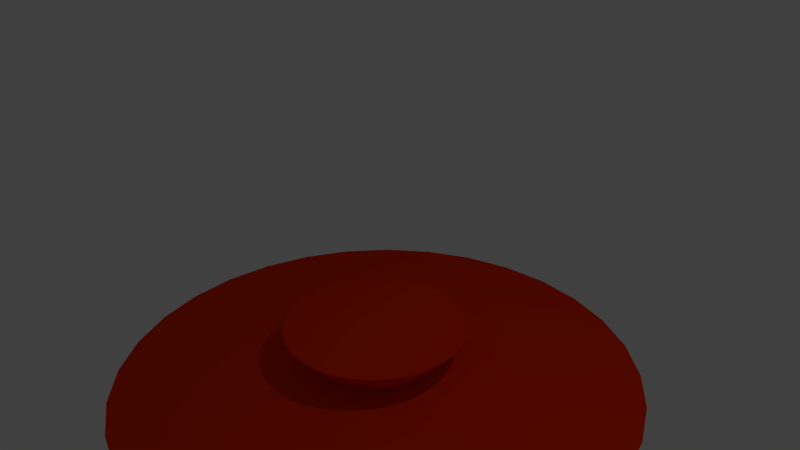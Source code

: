 # Source: dg-pot.blend  (saved by Blender 2.72.0; exported with 4.5.12 LTS)
import bpy
from mathutils import Matrix  # noqa: F401  (used for matrix-valued properties, if any)

bpy.ops.wm.read_factory_settings(use_empty=True)
scene = bpy.context.scene
scene.name = 'Scene'

# ---- collections
col_collection_1 = bpy.data.collections.new('Collection 1'); scene.collection.children.link(col_collection_1)

# ---- materials (node trees are filled in below, after node groups)
mat_material = bpy.data.materials.new('Material')
mat_material.alpha_threshold = 0.0
mat_material.roughness = 0.5

# ---- material node trees
mat_material.use_nodes = True; mat_material.node_tree.nodes.clear()
_N = mat_material.node_tree.nodes; _L = mat_material.node_tree.links
n0 = _N.new('ShaderNodeOutputMaterial'); n0.name = 'Material Output'; n0.location = (300, 300)
n1 = _N.new('ShaderNodeBsdfDiffuse'); n1.name = 'Diffuse BSDF'; n1.location = (10, 300)
n1.inputs[0].default_value = (0.8, 0.02818, 0.0, 1.0)
_L.new(n1.outputs[0], n0.inputs[0])
n0.is_active_output = True

# ---- world
world_world = bpy.data.worlds.new('World'); scene.world = world_world
world_world.color = (0.05088, 0.05088, 0.05088)
world_world.use_sun_shadow = False
world_world.sun_shadow_jitter_overblur = 0.0
world_world.cycles.sampling_method = 'MANUAL'
world_world.cycles.sample_map_resolution = 256

# ---- cameras
cam_camera = bpy.data.cameras.new('Camera')
cam_camera.clip_end = 100.0
cam_camera.lens = 35.0
cam_camera.sensor_width = 32.0
cam_camera.sensor_height = 18.0
cam_camera.ortho_scale = 7.314
cam_camera.dof.focus_distance = 0.0

# ---- lights
light_lamp = bpy.data.lights.new('Lamp', 'POINT')
light_lamp.transmission_factor = 0.0
light_lamp.cutoff_distance = 30.0
light_lamp.energy = 100.0
light_lamp.shadow_buffer_clip_start = 1.001
light_lamp.shadow_soft_size = 0.1
light_lamp.shadow_maximum_resolution = 0.006
light_lamp.use_absolute_resolution = True
light_lamp.cycles.use_multiple_importance_sampling = False

# ---- meshes
me_circle = bpy.data.meshes.new('Circle')
me_circle.from_pydata([(3.401e-07, 2.71, 0.0), (-0.5287, 2.658, 0.0), (-1.037, 2.504, 0.0), (-1.505, 2.253, 0.0), (-1.916, 1.916, 0.0), (-2.253, 1.505, 0.0), (-2.504, 1.037, 0.0), (-2.658, 0.5287, 0.0), (-2.71, -6.193e-07, 0.0), (-2.658, -0.5287, 0.0), (-2.504, -1.037, 0.0), (-2.253, -1.505, 0.0), (-1.916, -1.916, 0.0), (-1.505, -2.253, 0.0), (-1.037, -2.504, 0.0), (-0.5287, -2.658, 0.0), (1.223e-06, -2.71, 0.0), (0.5287, -2.658, 0.0), (1.037, -2.504, 0.0), (1.505, -2.253, 0.0), (1.916, -1.916, 0.0), (2.253, -1.505, 0.0), (2.504, -1.037, 0.0), (2.658, -0.5287, 0.0), (2.71, 1.793e-06, 0.0), (2.658, 0.5287, 0.0), (2.504, 1.037, 0.0), (2.253, 1.505, 0.0), (1.916, 1.916, 0.0), (1.505, 2.253, 0.0), (1.037, 2.504, 0.0), (0.5287, 2.658, 0.0), (3.401e-07, 2.71, 2.573), (-0.5287, 2.658, 2.573), (-1.037, 2.504, 2.573), (-1.505, 2.253, 2.573), (-1.916, 1.916, 2.573), (-2.253, 1.505, 2.573), (-2.504, 1.037, 2.573), (-2.658, 0.5287, 2.573), (-2.71, -6.193e-07, 2.573), (-2.658, -0.5287, 2.573), (-2.504, -1.037, 2.573), (-2.253, -1.505, 2.573), (-1.916, -1.916, 2.573), (-1.505, -2.253, 2.573), (-1.037, -2.504, 2.573), (-0.5287, -2.658, 2.573), (1.223e-06, -2.71, 2.573), (0.5287, -2.658, 2.573), (1.037, -2.504, 2.573), (1.505, -2.253, 2.573), (1.916, -1.916, 2.573), (2.253, -1.505, 2.573), (2.504, -1.037, 2.573), (2.658, -0.5287, 2.573), (2.71, 1.793e-06, 2.573), (2.658, 0.5287, 2.573), (2.504, 1.037, 2.573), (2.253, 1.505, 2.573), (1.916, 1.916, 2.573), (1.505, 2.253, 2.573), (1.037, 2.504, 2.573), (0.5287, 2.658, 2.573), (3.863e-07, 3.612, 2.72), (-0.7046, 3.542, 2.72), (-1.382, 3.337, 2.72), (-2.006, 3.003, 2.72), (-2.554, 2.554, 2.72), (-3.003, 2.006, 2.72), (-3.337, 1.382, 2.72), (-3.542, 0.7046, 2.72), (-3.612, -8.385e-07, 2.72), (-3.542, -0.7046, 2.72), (-3.337, -1.382, 2.72), (-3.003, -2.006, 2.72), (-2.554, -2.554, 2.72), (-2.006, -3.003, 2.72), (-1.382, -3.337, 2.72), (-0.7046, -3.542, 2.72), (1.563e-06, -3.612, 2.72), (0.7046, -3.542, 2.72), (1.382, -3.337, 2.72), (2.006, -3.003, 2.72), (2.554, -2.554, 2.72), (3.003, -2.006, 2.72), (3.337, -1.382, 2.72), (3.542, -0.7046, 2.72), (3.612, 2.376e-06, 2.72), (3.542, 0.7046, 2.72), (3.337, 1.382, 2.72), (3.003, 2.006, 2.72), (2.554, 2.554, 2.72), (2.006, 3.003, 2.72), (1.382, 3.337, 2.72), (0.7046, 3.542, 2.72), (2.148e-07, 0.8117, 3.03), (-0.1584, 0.7962, 3.03), (-0.3106, 0.75, 3.03), (-0.451, 0.6749, 3.03), (-0.574, 0.574, 3.03), (-0.6749, 0.451, 3.03), (-0.75, 0.3106, 3.03), (-0.7962, 0.1584, 3.03), (-0.8117, -1.942e-07, 3.03), (-0.7962, -0.1584, 3.03), (-0.75, -0.3106, 3.03), (-0.6749, -0.451, 3.03), (-0.574, -0.574, 3.03), (-0.451, -0.6749, 3.03), (-0.3106, -0.75, 3.03), (-0.1584, -0.7962, 3.03), (4.793e-07, -0.8117, 3.03), (0.1584, -0.7962, 3.03), (0.3106, -0.75, 3.03), (0.451, -0.6749, 3.03), (0.574, -0.574, 3.03), (0.6749, -0.451, 3.03), (0.75, -0.3106, 3.03), (0.7962, -0.1584, 3.03), (0.8117, 5.283e-07, 3.03), (0.7962, 0.1584, 3.03), (0.75, 0.3106, 3.03), (0.6749, 0.451, 3.03), (0.574, 0.574, 3.03), (0.451, 0.6749, 3.03), (0.3106, 0.75, 3.03), (0.1584, 0.7962, 3.03), (2.581e-07, 1.243, 3.511), (-0.2424, 1.219, 3.511), (-0.4756, 1.148, 3.511), (-0.6904, 1.033, 3.511), (-0.8787, 0.8787, 3.511), (-1.033, 0.6904, 3.511), (-1.148, 0.4756, 3.511), (-1.219, 0.2424, 3.511), (-1.243, -2.974e-07, 3.511), (-1.219, -0.2424, 3.511), (-1.148, -0.4756, 3.511), (-1.033, -0.6904, 3.511), (-0.8787, -0.8787, 3.511), (-0.6904, -1.033, 3.511), (-0.4756, -1.148, 3.511), (-0.2424, -1.219, 3.511), (6.63e-07, -1.243, 3.511), (0.2424, -1.219, 3.511), (0.4756, -1.148, 3.511), (0.6904, -1.033, 3.511), (0.8787, -0.8787, 3.511), (1.033, -0.6904, 3.511), (1.148, -0.4756, 3.511), (1.219, -0.2424, 3.511), (1.243, 8.088e-07, 3.511), (1.219, 0.2424, 3.511), (1.148, 0.4756, 3.511), (1.033, 0.6904, 3.511), (0.8787, 0.8787, 3.511), (0.6904, 1.033, 3.511), (0.4756, 1.148, 3.511), (0.2424, 1.219, 3.511), (-0.202, 1.223, 3.511), (-0.1616, 1.227, 3.511), (-0.1212, 1.231, 3.511), (-0.08081, 1.235, 3.511), (-0.04041, 1.239, 3.511), (-0.4367, 1.16, 3.511), (-0.3979, 1.172, 3.511), (-0.359, 1.183, 3.511), (-0.3201, 1.195, 3.511), (-0.2813, 1.207, 3.511), (-0.6546, 1.052, 3.511), (-0.6188, 1.072, 3.511), (-0.583, 1.091, 3.511), (-0.5472, 1.11, 3.511), (-0.5114, 1.129, 3.511), (-0.8473, 0.9045, 3.511), (-0.816, 0.9302, 3.511), (-0.7846, 0.956, 3.511), (-0.7532, 0.9818, 3.511), (-0.7218, 1.008, 3.511), (-1.008, 0.7218, 3.511), (-0.9818, 0.7532, 3.511), (-0.956, 0.7846, 3.511), (-0.9302, 0.816, 3.511), (-0.9045, 0.8473, 3.511), (-1.129, 0.5114, 3.511), (-1.11, 0.5472, 3.511), (-1.091, 0.583, 3.511), (-1.072, 0.6188, 3.511), (-1.052, 0.6546, 3.511), (-1.207, 0.2813, 3.511), (-1.195, 0.3201, 3.511), (-1.183, 0.359, 3.511), (-1.172, 0.3979, 3.511), (-1.16, 0.4367, 3.511), (-1.239, 0.04041, 3.511), (-1.235, 0.08081, 3.511), (-1.231, 0.1212, 3.511), (-1.227, 0.1616, 3.511), (-1.223, 0.202, 3.511), (-1.223, -0.202, 3.511), (-1.227, -0.1616, 3.511), (-1.231, -0.1212, 3.511), (-1.235, -0.08081, 3.511), (-1.239, -0.04041, 3.511), (-1.16, -0.4367, 3.511), (-1.172, -0.3979, 3.511), (-1.183, -0.359, 3.511), (-1.195, -0.3201, 3.511), (-1.207, -0.2813, 3.511), (-1.052, -0.6546, 3.511), (-1.072, -0.6188, 3.511), (-1.091, -0.583, 3.511), (-1.11, -0.5472, 3.511), (-1.129, -0.5114, 3.511), (-0.9045, -0.8473, 3.511), (-0.9302, -0.816, 3.511), (-0.956, -0.7846, 3.511), (-0.9818, -0.7532, 3.511), (-1.008, -0.7218, 3.511), (-0.7218, -1.008, 3.511), (-0.7532, -0.9818, 3.511), (-0.7846, -0.956, 3.511), (-0.816, -0.9302, 3.511), (-0.8473, -0.9045, 3.511), (-0.5114, -1.129, 3.511), (-0.5472, -1.11, 3.511), (-0.583, -1.091, 3.511), (-0.6188, -1.072, 3.511), (-0.6546, -1.052, 3.511), (-0.2813, -1.207, 3.511), (-0.3201, -1.195, 3.511), (-0.359, -1.183, 3.511), (-0.3979, -1.172, 3.511), (-0.4367, -1.16, 3.511), (-0.04041, -1.239, 3.511), (-0.08081, -1.235, 3.511), (-0.1212, -1.231, 3.511), (-0.1616, -1.227, 3.511), (-0.202, -1.223, 3.511), (0.202, -1.223, 3.511), (0.1616, -1.227, 3.511), (0.1212, -1.231, 3.511), (0.08081, -1.235, 3.511), (0.04041, -1.239, 3.511), (0.4367, -1.16, 3.511), (0.3979, -1.172, 3.511), (0.359, -1.183, 3.511), (0.3201, -1.195, 3.511), (0.2813, -1.207, 3.511), (0.6546, -1.052, 3.511), (0.6188, -1.072, 3.511), (0.583, -1.091, 3.511), (0.5472, -1.11, 3.511), (0.5114, -1.129, 3.511), (0.8473, -0.9045, 3.511), (0.816, -0.9302, 3.511), (0.7846, -0.956, 3.511), (0.7532, -0.9818, 3.511), (0.7218, -1.008, 3.511), (1.008, -0.7218, 3.511), (0.9818, -0.7532, 3.511), (0.956, -0.7846, 3.511), (0.9302, -0.816, 3.511), (0.9045, -0.8473, 3.511), (1.129, -0.5114, 3.511), (1.11, -0.5472, 3.511), (1.091, -0.583, 3.511), (1.072, -0.6188, 3.511), (1.052, -0.6546, 3.511), (1.207, -0.2813, 3.511), (1.195, -0.3201, 3.511), (1.183, -0.359, 3.511), (1.172, -0.3979, 3.511), (1.16, -0.4367, 3.511), (1.239, -0.04041, 3.511), (1.235, -0.08081, 3.511), (1.231, -0.1212, 3.511), (1.227, -0.1616, 3.511), (1.223, -0.202, 3.511), (1.223, 0.202, 3.511), (1.227, 0.1616, 3.511), (1.231, 0.1212, 3.511), (1.235, 0.08081, 3.511), (1.239, 0.04041, 3.511), (1.16, 0.4367, 3.511), (1.172, 0.3979, 3.511), (1.183, 0.359, 3.511), (1.195, 0.3201, 3.511), (1.207, 0.2813, 3.511), (1.052, 0.6546, 3.511), (1.072, 0.6188, 3.511), (1.091, 0.583, 3.511), (1.11, 0.5472, 3.511), (1.129, 0.5114, 3.511), (0.9045, 0.8473, 3.511), (0.9302, 0.816, 3.511), (0.956, 0.7846, 3.511), (0.9818, 0.7532, 3.511), (1.008, 0.7218, 3.511), (0.7218, 1.008, 3.511), (0.7532, 0.9818, 3.511), (0.7846, 0.956, 3.511), (0.816, 0.9302, 3.511), (0.8473, 0.9045, 3.511), (0.5114, 1.129, 3.511), (0.5472, 1.11, 3.511), (0.583, 1.091, 3.511), (0.6188, 1.072, 3.511), (0.6546, 1.052, 3.511), (0.2813, 1.207, 3.511), (0.3201, 1.195, 3.511), (0.359, 1.183, 3.511), (0.3979, 1.172, 3.511), (0.4367, 1.16, 3.511), (0.04041, 1.239, 3.511), (0.08081, 1.235, 3.511), (0.1212, 1.231, 3.511), (0.1616, 1.227, 3.511), (0.202, 1.223, 3.511)], [], [(1, 0, 31, 30, 29, 28, 27, 26, 25, 24, 23, 22, 21, 20, 19, 18, 17, 16, 15, 14, 13, 12, 11, 10, 9, 8, 7, 6, 5, 4, 3, 2), (54, 55, 87, 86), (21, 22, 54, 53), (10, 11, 43, 42), (30, 31, 63, 62), (19, 20, 52, 51), (8, 9, 41, 40), (28, 29, 61, 60), (17, 18, 50, 49), (6, 7, 39, 38), (26, 27, 59, 58), (4, 5, 37, 36), (15, 16, 48, 47), (24, 25, 57, 56), (2, 3, 35, 34), (13, 14, 46, 45), (22, 23, 55, 54), (0, 1, 33, 32), (11, 12, 44, 43), (31, 0, 32, 63), (20, 21, 53, 52), (9, 10, 42, 41), (29, 30, 62, 61), (18, 19, 51, 50), (7, 8, 40, 39), (27, 28, 60, 59), (16, 17, 49, 48), (5, 6, 38, 37), (25, 26, 58, 57), (3, 4, 36, 35), (14, 15, 47, 46), (23, 24, 56, 55), (1, 2, 34, 33), (12, 13, 45, 44), (88, 89, 121, 120), (32, 33, 65, 64), (43, 44, 76, 75), (63, 32, 64, 95), (52, 53, 85, 84), (41, 42, 74, 73), (61, 62, 94, 93), (50, 51, 83, 82), (39, 40, 72, 71), (59, 60, 92, 91), (48, 49, 81, 80), (37, 38, 70, 69), (57, 58, 90, 89), (35, 36, 68, 67), (46, 47, 79, 78), (55, 56, 88, 87), (33, 34, 66, 65), (44, 45, 77, 76), (53, 54, 86, 85), (42, 43, 75, 74), (62, 63, 95, 94), (51, 52, 84, 83), (40, 41, 73, 72), (60, 61, 93, 92), (49, 50, 82, 81), (38, 39, 71, 70), (58, 59, 91, 90), (36, 37, 69, 68), (47, 48, 80, 79), (56, 57, 89, 88), (34, 35, 67, 66), (45, 46, 78, 77), (122, 123, 155, 290, 291, 292, 293, 294, 154), (66, 67, 99, 98), (77, 78, 110, 109), (86, 87, 119, 118), (64, 65, 97, 96), (75, 76, 108, 107), (95, 64, 96, 127), (84, 85, 117, 116), (73, 74, 106, 105), (93, 94, 126, 125), (82, 83, 115, 114), (71, 72, 104, 103), (91, 92, 124, 123), (80, 81, 113, 112), (69, 70, 102, 101), (89, 90, 122, 121), (67, 68, 100, 99), (78, 79, 111, 110), (87, 88, 120, 119), (65, 66, 98, 97), (76, 77, 109, 108), (85, 86, 118, 117), (74, 75, 107, 106), (94, 95, 127, 126), (83, 84, 116, 115), (72, 73, 105, 104), (92, 93, 125, 124), (81, 82, 114, 113), (70, 71, 103, 102), (90, 91, 123, 122), (68, 69, 101, 100), (79, 80, 112, 111), (129, 169, 168, 167, 166, 165, 130, 174, 173, 172, 171, 170, 131, 179, 178, 177, 176, 175, 132, 184, 183, 182, 181, 180, 133, 189, 188, 187, 186, 185, 134, 194, 193, 192, 191, 190, 135, 199, 198, 197, 196, 195, 136, 204, 203, 202, 201, 200, 137, 209, 208, 207, 206, 205, 138, 214, 213, 212, 211, 210, 139, 219, 218, 217, 216, 215, 140, 224, 223, 222, 221, 220, 141, 229, 228, 227, 226, 225, 142, 234, 233, 232, 231, 230, 143, 239, 238, 237, 236, 235, 144, 244, 243, 242, 241, 240, 145, 249, 248, 247, 246, 245, 146, 254, 253, 252, 251, 250, 147, 259, 258, 257, 256, 255, 148, 264, 263, 262, 261, 260, 149, 269, 268, 267, 266, 265, 150, 274, 273, 272, 271, 270, 151, 279, 278, 277, 276, 275, 152, 284, 283, 282, 281, 280, 153, 289, 288, 287, 286, 285, 154, 294, 293, 292, 291, 290, 155, 299, 298, 297, 296, 295, 156, 304, 303, 302, 301, 300, 157, 309, 308, 307, 306, 305, 158, 314, 313, 312, 311, 310, 159, 319, 318, 317, 316, 315, 128, 164, 163, 162, 161, 160), (100, 101, 133, 180, 181, 182, 183, 184, 132), (111, 112, 144, 235, 236, 237, 238, 239, 143), (120, 121, 153, 280, 281, 282, 283, 284, 152), (98, 99, 131, 170, 171, 172, 173, 174, 130), (109, 110, 142, 225, 226, 227, 228, 229, 141), (118, 119, 151, 270, 271, 272, 273, 274, 150), (96, 97, 129, 160, 161, 162, 163, 164, 128), (107, 108, 140, 215, 216, 217, 218, 219, 139), (127, 96, 128, 315, 316, 317, 318, 319, 159), (116, 117, 149, 260, 261, 262, 263, 264, 148), (105, 106, 138, 205, 206, 207, 208, 209, 137), (125, 126, 158, 305, 306, 307, 308, 309, 157), (114, 115, 147, 250, 251, 252, 253, 254, 146), (103, 104, 136, 195, 196, 197, 198, 199, 135), (123, 124, 156, 295, 296, 297, 298, 299, 155), (112, 113, 145, 240, 241, 242, 243, 244, 144), (101, 102, 134, 185, 186, 187, 188, 189, 133), (121, 122, 154, 285, 286, 287, 288, 289, 153), (99, 100, 132, 175, 176, 177, 178, 179, 131), (110, 111, 143, 230, 231, 232, 233, 234, 142), (119, 120, 152, 275, 276, 277, 278, 279, 151), (97, 98, 130, 165, 166, 167, 168, 169, 129), (108, 109, 141, 220, 221, 222, 223, 224, 140), (117, 118, 150, 265, 266, 267, 268, 269, 149), (106, 107, 139, 210, 211, 212, 213, 214, 138), (126, 127, 159, 310, 311, 312, 313, 314, 158), (115, 116, 148, 255, 256, 257, 258, 259, 147), (104, 105, 137, 200, 201, 202, 203, 204, 136), (124, 125, 157, 300, 301, 302, 303, 304, 156), (113, 114, 146, 245, 246, 247, 248, 249, 145), (102, 103, 135, 190, 191, 192, 193, 194, 134)])
me_circle.polygons.foreach_set('use_smooth', [True] * 130)
me_circle.materials.append(mat_material)
me_circle.use_remesh_preserve_volume = False
me_circle.use_remesh_preserve_attributes = False
me_circle.use_mirror_vertex_groups = False
me_circle.update()

# ---- objects
ob_circle = bpy.data.objects.new('Circle', me_circle)
ob_lamp = bpy.data.objects.new('Lamp', light_lamp)
ob_camera = bpy.data.objects.new('Camera', cam_camera)

# ---- transforms, parenting, visibility, modifiers, constraints
ob_circle.location = (0.0, 0.0, 0.0)
ob_circle.lineart.crease_threshold = 0.0
_m = ob_circle.modifiers.new('EdgeSplit', 'EDGE_SPLIT')
_m = ob_circle.modifiers.new('ParticleSystem 1', 'PARTICLE_SYSTEM')
_m = ob_circle.modifiers.new('Explode', 'EXPLODE')
ob_lamp.location = (4.076, 1.005, 5.904)
ob_lamp.rotation_euler = (0.6503, 0.05522, 1.866)
ob_lamp.lock_rotations_4d = False
ob_lamp.empty_display_type = 'ARROWS'
ob_lamp.color = (0.0, 0.0, 0.0, 0.0)
ob_lamp.lineart.crease_threshold = 0.0
ob_camera.location = (7.481, -6.508, 5.344)
ob_camera.rotation_euler = (1.109, 0.01082, 0.8149)
ob_camera.lock_rotations_4d = False
ob_camera.empty_display_type = 'ARROWS'
ob_camera.color = (0.0, 0.0, 0.0, 0.0)
ob_camera.display_type = 'WIRE'
ob_camera.lineart.crease_threshold = 0.0

# ---- collection membership
col_collection_1.objects.link(ob_circle)
col_collection_1.objects.link(ob_lamp)
col_collection_1.objects.link(ob_camera)

# ---- scene / render settings (as saved in the file)
scene.camera = ob_camera
scene.frame_start = 1; scene.frame_end = 250; scene.frame_set(58)
scene.render.engine = 'CYCLES'
scene.render.resolution_percentage = 50
scene.render.dither_intensity = 0.0
scene.cycles.use_denoising = False
scene.cycles.samples = 10
scene.cycles.sampling_pattern = 'TABULATED_SOBOL'
scene.cycles.light_sampling_threshold = 0.0
scene.cycles.use_adaptive_sampling = False
scene.cycles.use_light_tree = False
scene.cycles.blur_glossy = 0.0
scene.cycles.pixel_filter_type = 'GAUSSIAN'
scene.cycles.sample_clamp_indirect = 0.0
scene.view_settings.view_transform = 'Standard'
bpy.context.view_layer.update()
